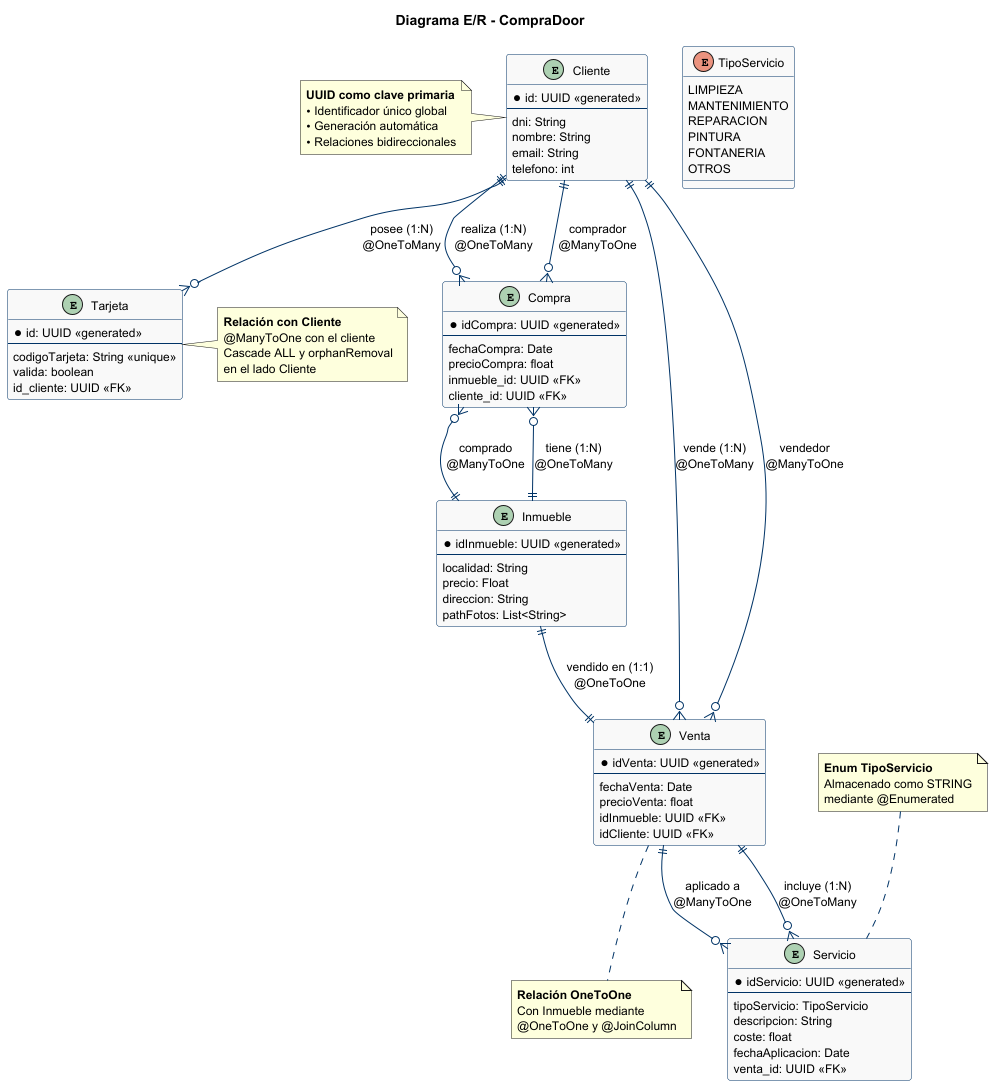

The diagram above was rendered by PlantUML. Its source (embedded in the PNG):
@startuml
'https://plantuml.com/class-diagram

skinparam {
  shadowing false
  arrowColor #003366
  borderColor #003366
  classBackgroundColor #f9f9f9
  classBorderColor #003366
  classFontSize 12
  classFontStyle normal
  defaultFontSize 12
}

title "Diagrama E/R - CompraDoor"

entity Cliente {
  * id: UUID <<generated>>
  --
  dni: String
  nombre: String
  email: String
  telefono: int
}

entity Tarjeta {
  * id: UUID <<generated>>
  --
  codigoTarjeta: String <<unique>>
  valida: boolean
  id_cliente: UUID <<FK>>
}

entity Inmueble {
  * idInmueble: UUID <<generated>>
  --
  localidad: String
  precio: Float
  direccion: String
  pathFotos: List<String>
}

entity Compra {
  * idCompra: UUID <<generated>>
  --
  fechaCompra: Date
  precioCompra: float
  inmueble_id: UUID <<FK>>
  cliente_id: UUID <<FK>>
}

entity Venta {
  * idVenta: UUID <<generated>>
  --
  fechaVenta: Date
  precioVenta: float
  idInmueble: UUID <<FK>>
  idCliente: UUID <<FK>>
}

entity Servicio {
  * idServicio: UUID <<generated>>
  --
  tipoServicio: TipoServicio
  descripcion: String
  coste: float
  fechaAplicacion: Date
  venta_id: UUID <<FK>>
}


enum TipoServicio {
  LIMPIEZA
  MANTENIMIENTO
  REPARACION
  PINTURA
  FONTANERIA
  OTROS
}

' ========== RELACIONES ==========
Cliente ||--o{ Tarjeta : "posee (1:N)\n@OneToMany"

Cliente ||--o{ Compra : "realiza (1:N)\n@OneToMany"
Compra }o--|| Cliente : "comprador\n@ManyToOne"

Cliente ||--o{ Venta : "vende (1:N)\n@OneToMany"
Venta }o--|| Cliente : "vendedor\n@ManyToOne"

Inmueble ||--o{ Compra : "tiene (1:N)\n@OneToMany"
Compra }o--|| Inmueble : "comprado\n@ManyToOne"

Inmueble ||--|| Venta : "vendido en (1:1)\n@OneToOne"

Venta ||--o{ Servicio : "incluye (1:N)\n@OneToMany"
Servicio }o--|| Venta : "aplicado a\n@ManyToOne"

note left of Cliente
  <b>UUID como clave primaria</b>
  • Identificador único global
  • Generación automática
  • Relaciones bidireccionales
end note

note right of Tarjeta
  <b>Relación con Cliente</b>
  @ManyToOne con el cliente
  Cascade ALL y orphanRemoval
  en el lado Cliente
end note

note bottom of Venta
  <b>Relación OneToOne</b>
  Con Inmueble mediante
  @OneToOne y @JoinColumn
end note

note top of Servicio
  <b>Enum TipoServicio</b>
  Almacenado como STRING
  mediante @Enumerated
end note

@enduml